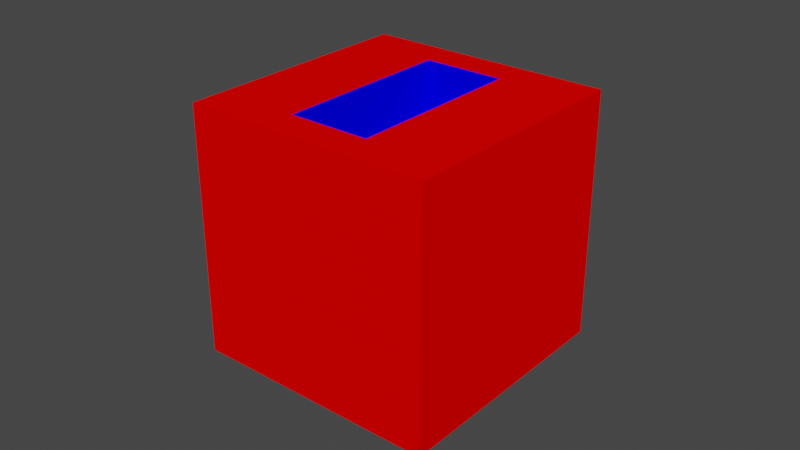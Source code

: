 # Source: Line_cube_bottle.blend  (saved by Blender 3.4.6; exported with 4.5.12 LTS)
import bpy
from mathutils import Matrix  # noqa: F401  (used for matrix-valued properties, if any)

bpy.ops.wm.read_factory_settings(use_empty=True)
scene = bpy.context.scene
scene.name = 'Scene'

# ---- collections
col_collection = bpy.data.collections.new('Collection'); scene.collection.children.link(col_collection)

# ---- materials (node trees are filled in below, after node groups)
mat_red = bpy.data.materials.new('Red')
mat_red.use_transparent_shadow = False
mat_blue = bpy.data.materials.new('Blue')
mat_blue.use_transparent_shadow = False

# ---- material node trees
mat_red.use_nodes = True; mat_red.node_tree.nodes.clear()
_N = mat_red.node_tree.nodes; _L = mat_red.node_tree.links
n0 = _N.new('ShaderNodeOutputMaterial'); n0.name = 'Material Output'; n0.location = (0, 0)
n1 = _N.new('ShaderNodeBsdfDiffuse'); n1.name = 'Diffuse BSDF'; n1.location = (0, 0)
n1.inputs[0].default_value = (1.0, 0.0, 0.0, 1.0)
_L.new(n1.outputs[0], n0.inputs[0])
n0.is_active_output = True
mat_blue.use_nodes = True; mat_blue.node_tree.nodes.clear()
_N = mat_blue.node_tree.nodes; _L = mat_blue.node_tree.links
n0 = _N.new('ShaderNodeOutputMaterial'); n0.name = 'Material Output'; n0.location = (0, 0)
n1 = _N.new('ShaderNodeBsdfDiffuse'); n1.name = 'Diffuse BSDF'; n1.location = (0, 0)
n1.inputs[0].default_value = (0.0, 0.0, 1.0, 1.0)
_L.new(n1.outputs[0], n0.inputs[0])
n0.is_active_output = True

# ---- world
world_world = bpy.data.worlds.new('World'); scene.world = world_world
world_world.use_nodes = True; world_world.node_tree.nodes.clear()
_N = world_world.node_tree.nodes; _L = world_world.node_tree.links
n0 = _N.new('ShaderNodeOutputWorld'); n0.name = 'World Output'; n0.location = (300, 300)
n1 = _N.new('ShaderNodeBackground'); n1.name = 'Background'; n1.location = (10, 300)
n1.inputs[0].default_value = (0.05088, 0.05088, 0.05088, 1.0)
_L.new(n1.outputs[0], n0.inputs[0])
n0.is_active_output = True
world_world.color = (0.05088, 0.05088, 0.05088)
world_world.use_sun_shadow = False
world_world.sun_shadow_jitter_overblur = 0.0

# ---- meshes
me_cube_003 = bpy.data.meshes.new('Cube.003')
me_cube_003.from_pydata([(-0.04, -0.04, -0.04), (0.013, 0.029, 0.04), (-0.04, -0.04, 0.04), (0.013, 0.029, 0.015), (-0.04, 0.04, -0.04), (0.013, -0.029, 0.04), (-0.04, 0.04, 0.04), (0.013, -0.029, 0.015), (0.04, -0.04, -0.04), (-0.013, 0.029, 0.04), (0.04, -0.04, 0.04), (-0.013, 0.029, 0.015), (0.04, 0.04, -0.04), (-0.013, -0.029, 0.04), (0.04, 0.04, 0.04), (-0.013, -0.029, 0.015)], [], [(0, 2, 6, 4), (4, 6, 14, 12), (12, 14, 10, 8), (8, 10, 2, 0), (4, 12, 8, 0), (5, 10, 14, 6, 2, 13, 9, 1), (13, 2, 10, 5), (13, 5, 7, 15), (13, 15, 11, 9), (11, 15, 7, 3), (3, 7, 5, 1), (11, 3, 1, 9)])
me_cube_003.polygons.foreach_set('material_index', [0, 0, 0, 0, 0, 0, 0, 1, 1, 1, 1, 1])
_uv = me_cube_003.uv_layers.new(name='UVMap')
_uv.uv.foreach_set('vector', [0.375, 0.0, 0.625, 0.0, 0.625, 0.25, 0.375, 0.25, 0.375, 0.25, 0.625, 0.25, 0.625, 0.5, 0.375, 0.5, 0.375, 0.5, 0.625, 0.5, 0.625, 0.75, 0.375, 0.75, 0.375, 0.75, 0.625, 0.75, 0.625, 1.0, 0.375, 1.0, 0.125, 0.5, 0.375, 0.5, 0.375, 0.75, 0.125, 0.75, 0.7094, 0.7156, 0.625, 0.75, 0.625, 0.5, 0.875, 0.5, 0.875, 0.75, 0.7906, 0.7156, 0.7906, 0.5344, 0.7094, 0.5344, 0.7906, 0.7156, 0.875, 0.75, 0.625, 0.75, 0.7094, 0.7156, 0.625, 1.0, 0.625, 0.75, 0.375, 0.75, 0.375, 1.0, 0.625, 0.0, 0.375, 0.0, 0.375, 0.25, 0.625, 0.25, 0.125, 0.5, 0.125, 0.75, 0.375, 0.75, 0.375, 0.5, 0.375, 0.5, 0.375, 0.75, 0.625, 0.75, 0.625, 0.5, 0.375, 0.25, 0.375, 0.5, 0.625, 0.5, 0.625, 0.25])
me_cube_003.materials.append(mat_red)
me_cube_003.materials.append(mat_blue)
me_cube_003.update()

# ---- objects
ob_bottle = bpy.data.objects.new('Bottle', me_cube_003)

# ---- transforms, parenting, visibility, modifiers, constraints
ob_bottle.location = (0.0, 0.0, 0.0)

# ---- collection membership
col_collection.objects.link(ob_bottle)

# ---- scene / render settings (as saved in the file)
scene.frame_start = 1; scene.frame_end = 250; scene.frame_set(1)
scene.render.engine = 'BLENDER_EEVEE_NEXT'
scene.cycles.sampling_pattern = 'TABULATED_SOBOL'
scene.cycles.use_light_tree = False
scene.view_settings.view_transform = 'Filmic'
bpy.context.view_layer.update()

# ---- added for rendering (the .blend has no active camera and no usable light): camera, sun
cam_auto = bpy.data.cameras.new('AutoCamera')
cam_auto.lens = 50.0
cam_auto.sensor_width = 36.0
cam_auto.clip_end = 1000.0
ob_auto_camera = bpy.data.objects.new('AutoCamera', cam_auto)
scene.collection.objects.link(ob_auto_camera)
ob_auto_camera.location = (0.185045, -0.222054, 0.148036)
ob_auto_camera.rotation_euler = (1.09748, -7.21219e-08, 0.694738)
scene.camera = ob_auto_camera
light_auto_sun = bpy.data.lights.new('AutoSun', 'SUN')
light_auto_sun.energy = 3.0
light_auto_sun.angle = 0.0523599
ob_auto_sun = bpy.data.objects.new('AutoSun', light_auto_sun)
scene.collection.objects.link(ob_auto_sun)
ob_auto_sun.rotation_euler = (0.872665, 0.174533, 0.523599)
bpy.context.view_layer.update()
